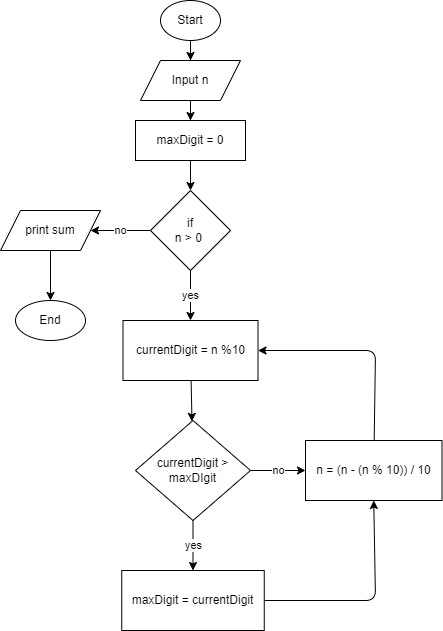

The diagram above was exported from draw.io. Its source (the exported page's mxGraphModel, read from the mxfile embedded in the PNG):
<mxGraphModel dx="828" dy="571" grid="1" gridSize="10" guides="1" tooltips="1" connect="1" arrows="1" fold="1" page="0" pageScale="1" pageWidth="850" pageHeight="1100" math="0" shadow="0">
  <root>
    <mxCell id="0" />
    <mxCell id="1" parent="0" />
    <mxCell id="DPTNgw4OFq8EDRZzPiav-9" style="edgeStyle=orthogonalEdgeStyle;rounded=0;orthogonalLoop=1;jettySize=auto;html=1;entryX=0.5;entryY=0;entryDx=0;entryDy=0;" parent="1" source="DPTNgw4OFq8EDRZzPiav-1" target="DPTNgw4OFq8EDRZzPiav-2" edge="1">
      <mxGeometry relative="1" as="geometry" />
    </mxCell>
    <mxCell id="DPTNgw4OFq8EDRZzPiav-1" value="Start" style="ellipse;whiteSpace=wrap;html=1;container=0;" parent="1" vertex="1">
      <mxGeometry x="115" y="120" width="60" height="40" as="geometry" />
    </mxCell>
    <mxCell id="DPTNgw4OFq8EDRZzPiav-10" style="edgeStyle=orthogonalEdgeStyle;rounded=0;orthogonalLoop=1;jettySize=auto;html=1;entryX=0.5;entryY=0;entryDx=0;entryDy=0;" parent="1" source="DPTNgw4OFq8EDRZzPiav-2" target="DPTNgw4OFq8EDRZzPiav-3" edge="1">
      <mxGeometry relative="1" as="geometry" />
    </mxCell>
    <mxCell id="DPTNgw4OFq8EDRZzPiav-2" value="Input n" style="shape=parallelogram;perimeter=parallelogramPerimeter;whiteSpace=wrap;html=1;fixedSize=1;container=0;" parent="1" vertex="1">
      <mxGeometry x="95" y="180" width="100" height="40" as="geometry" />
    </mxCell>
    <mxCell id="DPTNgw4OFq8EDRZzPiav-11" style="edgeStyle=orthogonalEdgeStyle;rounded=0;orthogonalLoop=1;jettySize=auto;html=1;entryX=0.5;entryY=0;entryDx=0;entryDy=0;" parent="1" source="DPTNgw4OFq8EDRZzPiav-3" target="DPTNgw4OFq8EDRZzPiav-4" edge="1">
      <mxGeometry relative="1" as="geometry" />
    </mxCell>
    <mxCell id="DPTNgw4OFq8EDRZzPiav-3" value="maxDigit = 0" style="rounded=0;whiteSpace=wrap;html=1;container=0;" parent="1" vertex="1">
      <mxGeometry x="90" y="240" width="110" height="40" as="geometry" />
    </mxCell>
    <mxCell id="2" value="no" style="edgeStyle=none;html=1;exitX=0;exitY=0.5;exitDx=0;exitDy=0;entryX=1;entryY=0.5;entryDx=0;entryDy=0;" edge="1" parent="1" source="DPTNgw4OFq8EDRZzPiav-4" target="DPTNgw4OFq8EDRZzPiav-6">
      <mxGeometry relative="1" as="geometry" />
    </mxCell>
    <mxCell id="4" value="yes" style="edgeStyle=none;html=1;" edge="1" parent="1" source="DPTNgw4OFq8EDRZzPiav-4" target="3">
      <mxGeometry relative="1" as="geometry" />
    </mxCell>
    <mxCell id="DPTNgw4OFq8EDRZzPiav-4" value="if&lt;br&gt;n &amp;gt; 0&amp;nbsp;" style="rhombus;whiteSpace=wrap;html=1;container=0;" parent="1" vertex="1">
      <mxGeometry x="105" y="310" width="80" height="80" as="geometry" />
    </mxCell>
    <mxCell id="DPTNgw4OFq8EDRZzPiav-18" style="edgeStyle=orthogonalEdgeStyle;rounded=0;orthogonalLoop=1;jettySize=auto;html=1;exitX=0.5;exitY=1;exitDx=0;exitDy=0;entryX=0.5;entryY=0;entryDx=0;entryDy=0;" parent="1" source="DPTNgw4OFq8EDRZzPiav-6" target="DPTNgw4OFq8EDRZzPiav-7" edge="1">
      <mxGeometry relative="1" as="geometry" />
    </mxCell>
    <mxCell id="DPTNgw4OFq8EDRZzPiav-6" value="print sum" style="shape=parallelogram;perimeter=parallelogramPerimeter;whiteSpace=wrap;html=1;fixedSize=1;container=0;" parent="1" vertex="1">
      <mxGeometry x="-45" y="330" width="100" height="40" as="geometry" />
    </mxCell>
    <mxCell id="DPTNgw4OFq8EDRZzPiav-7" value="End" style="ellipse;whiteSpace=wrap;html=1;container=0;" parent="1" vertex="1">
      <mxGeometry x="-30" y="420" width="70" height="40" as="geometry" />
    </mxCell>
    <mxCell id="6" value="" style="edgeStyle=none;html=1;" edge="1" parent="1" source="3" target="5">
      <mxGeometry relative="1" as="geometry" />
    </mxCell>
    <mxCell id="3" value="currentDigit = n %10" style="whiteSpace=wrap;html=1;" vertex="1" parent="1">
      <mxGeometry x="77.5" y="440" width="135" height="60" as="geometry" />
    </mxCell>
    <mxCell id="8" value="yes" style="edgeStyle=none;html=1;" edge="1" parent="1" source="5" target="7">
      <mxGeometry relative="1" as="geometry" />
    </mxCell>
    <mxCell id="10" value="no" style="edgeStyle=none;html=1;" edge="1" parent="1" source="5" target="9">
      <mxGeometry relative="1" as="geometry" />
    </mxCell>
    <mxCell id="5" value="currentDigit &amp;gt; maxDIgit" style="rhombus;whiteSpace=wrap;html=1;" vertex="1" parent="1">
      <mxGeometry x="90" y="540" width="115" height="100" as="geometry" />
    </mxCell>
    <mxCell id="11" style="edgeStyle=none;html=1;exitX=1;exitY=0.5;exitDx=0;exitDy=0;entryX=0.5;entryY=1;entryDx=0;entryDy=0;" edge="1" parent="1" source="7" target="9">
      <mxGeometry relative="1" as="geometry">
        <Array as="points">
          <mxPoint x="330" y="720" />
        </Array>
      </mxGeometry>
    </mxCell>
    <mxCell id="7" value="maxDigit = currentDigit" style="whiteSpace=wrap;html=1;" vertex="1" parent="1">
      <mxGeometry x="76.25" y="690" width="142.5" height="60" as="geometry" />
    </mxCell>
    <mxCell id="12" style="edgeStyle=none;html=1;entryX=1;entryY=0.5;entryDx=0;entryDy=0;" edge="1" parent="1" source="9" target="3">
      <mxGeometry relative="1" as="geometry">
        <Array as="points">
          <mxPoint x="330" y="470" />
        </Array>
      </mxGeometry>
    </mxCell>
    <mxCell id="9" value="n = (n - (n % 10)) / 10" style="whiteSpace=wrap;html=1;" vertex="1" parent="1">
      <mxGeometry x="260" y="560" width="136.5" height="60" as="geometry" />
    </mxCell>
  </root>
</mxGraphModel>